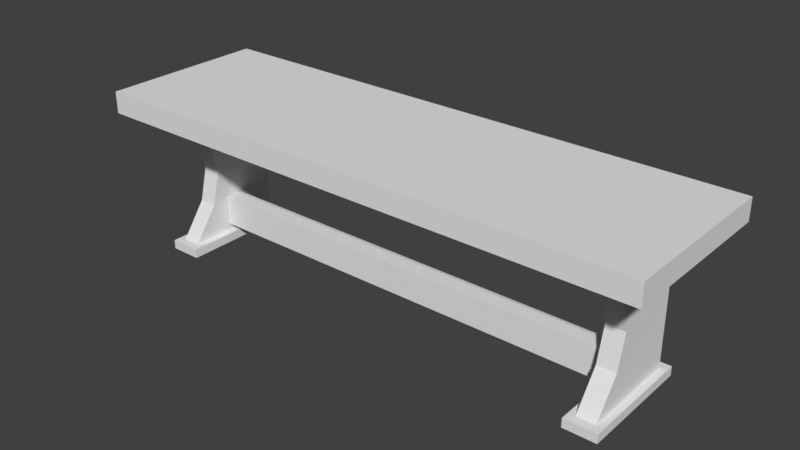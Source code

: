 # Source: medieval_bench.blend  (saved by Blender 2.79.0; exported with 4.5.12 LTS)
import bpy
from mathutils import Matrix  # noqa: F401  (used for matrix-valued properties, if any)

bpy.ops.wm.read_factory_settings(use_empty=True)
scene = bpy.context.scene
scene.name = 'Scene'

# ---- collections
col_collection_1 = bpy.data.collections.new('Collection 1'); scene.collection.children.link(col_collection_1)

# ---- world
world_world = bpy.data.worlds.new('World'); scene.world = world_world
world_world.color = (0.05088, 0.05088, 0.05088)
world_world.use_sun_shadow = False
world_world.sun_shadow_jitter_overblur = 0.0
world_world.cycles.sampling_method = 'MANUAL'

# ---- meshes
me_bench_mesh = bpy.data.meshes.new('Bench Mesh')
me_bench_mesh.from_pydata([(1.49, -0.3125, 0.05728), (1.49, -0.3125, 0.9029), (1.374, -0.3125, 0.05728), (1.374, -0.3125, 0.9029), (1.49, 0.3125, 0.05728), (1.49, 0.3125, 0.9029), (1.374, 0.3125, 0.05728), (1.374, 0.3125, 0.9029), (1.49, -0.104, 0.4819), (1.374, -0.104, 0.4819), (1.374, 0.3125, 0.4819), (1.49, 0.3125, 0.4819), (1.374, -0.1554, 0.272), (1.374, 0.3125, 0.272), (1.49, 0.3125, 0.272), (1.49, -0.1554, 0.272), (1.49, -0.1601, 0.6918), (1.374, -0.1601, 0.6918), (1.374, 0.3125, 0.6918), (1.49, 0.3125, 0.6918), (-1.376, -0.3125, 0.05728), (-1.376, -0.3125, 0.9029), (-1.492, -0.3125, 0.05728), (-1.492, -0.3125, 0.9029), (-1.376, 0.3125, 0.05728), (-1.376, 0.3125, 0.9029), (-1.492, 0.3125, 0.05728), (-1.492, 0.3125, 0.9029), (-1.376, -0.104, 0.4819), (-1.492, -0.104, 0.4819), (-1.492, 0.3125, 0.4819), (-1.376, 0.3125, 0.4819), (-1.492, -0.1554, 0.272), (-1.492, 0.3125, 0.272), (-1.376, 0.3125, 0.272), (-1.376, -0.1554, 0.272), (-1.376, -0.1601, 0.6918), (-1.492, -0.1601, 0.6918), (-1.492, 0.3125, 0.6918), (-1.376, 0.3125, 0.6918), (-1.332, -0.3686, 5.96e-08), (-1.332, -0.3686, 0.05728), (-1.533, -0.3686, 5.96e-08), (-1.533, -0.3686, 0.05728), (-1.332, 0.3686, 0.0), (-1.332, 0.3686, 0.05728), (-1.533, 0.3686, 5.96e-08), (-1.533, 0.3686, 0.05728), (1.533, -0.3686, 0.0), (1.533, -0.3686, 0.05728), (1.332, -0.3686, 0.0), (1.332, -0.3686, 0.05728), (1.533, 0.3686, -5.96e-08), (1.533, 0.3686, 0.05728), (1.332, 0.3686, 0.0), (1.332, 0.3686, 0.05728), (1.377, -0.04898, 0.2921), (1.377, 0.0636, 0.2921), (-1.374, -0.04898, 0.2921), (-1.374, 0.0636, 0.2921), (1.377, -0.04898, 0.1051), (1.377, 0.0636, 0.1051), (-1.374, -0.04898, 0.1051), (-1.374, 0.0636, 0.1051), (1.751, -0.5189, 0.9029), (1.751, -0.5189, 1.039), (-1.749, -0.5189, 0.9029), (-1.749, -0.5189, 1.039), (1.751, 0.5335, 0.9029), (1.751, 0.5335, 1.039), (-1.749, 0.5335, 0.9029), (-1.749, 0.5335, 1.039)], [], [(16, 1, 3, 17), (17, 3, 7, 18), (18, 7, 5, 19), (19, 5, 1, 16), (14, 11, 8, 15), (13, 10, 11, 14), (12, 9, 10, 13), (15, 8, 9, 12), (0, 15, 12, 2), (2, 12, 13, 6), (6, 13, 14, 4), (4, 14, 15, 0), (11, 19, 16, 8), (10, 18, 19, 11), (9, 17, 18, 10), (8, 16, 17, 9), (36, 21, 23, 37), (37, 23, 27, 38), (38, 27, 25, 39), (39, 25, 21, 36), (34, 31, 28, 35), (33, 30, 31, 34), (32, 29, 30, 33), (35, 28, 29, 32), (20, 35, 32, 22), (22, 32, 33, 26), (26, 33, 34, 24), (24, 34, 35, 20), (31, 39, 36, 28), (30, 38, 39, 31), (29, 37, 38, 30), (28, 36, 37, 29), (40, 41, 43, 42), (42, 43, 47, 46), (46, 47, 45, 44), (44, 45, 41, 40), (42, 46, 44, 40), (47, 43, 41, 45), (48, 49, 51, 50), (50, 51, 55, 54), (54, 55, 53, 52), (52, 53, 49, 48), (50, 54, 52, 48), (55, 51, 49, 53), (56, 57, 59, 58), (62, 63, 61, 60), (58, 62, 60, 56), (63, 59, 57, 61), (64, 65, 67, 66), (66, 67, 71, 70), (70, 71, 69, 68), (68, 69, 65, 64), (66, 70, 68, 64), (71, 67, 65, 69)])
me_bench_mesh.use_remesh_preserve_volume = False
me_bench_mesh.use_remesh_preserve_attributes = False
me_bench_mesh.use_mirror_vertex_groups = False
me_bench_mesh.update()

# ---- objects
ob_bench = bpy.data.objects.new('Bench', me_bench_mesh)

# ---- transforms, parenting, visibility, modifiers, constraints
ob_bench.location = (0.0, 0.0, 0.0)
ob_bench.show_wire = True
ob_bench.show_all_edges = True
ob_bench.lineart.crease_threshold = 0.0

# ---- collection membership
col_collection_1.objects.link(ob_bench)

# ---- scene / render settings (as saved in the file)
scene.frame_start = 1; scene.frame_end = 250; scene.frame_set(1)
scene.render.engine = 'BLENDER_EEVEE_NEXT'
scene.render.resolution_percentage = 50
scene.render.dither_intensity = 0.0
scene.cycles.use_denoising = False
scene.cycles.samples = 128
scene.cycles.sampling_pattern = 'TABULATED_SOBOL'
scene.cycles.use_adaptive_sampling = False
scene.cycles.use_light_tree = False
scene.cycles.blur_glossy = 0.0
scene.cycles.sample_clamp_indirect = 0.0
scene.view_settings.view_transform = 'Standard'
bpy.context.view_layer.update()

# ---- added for rendering (the .blend has no active camera and no usable light): camera, sun
cam_auto = bpy.data.cameras.new('AutoCamera')
cam_auto.lens = 50.0
cam_auto.sensor_width = 36.0
cam_auto.clip_end = 1000.0
ob_auto_camera = bpy.data.objects.new('AutoCamera', cam_auto)
scene.collection.objects.link(ob_auto_camera)
ob_auto_camera.location = (3.51685, -4.21138, 3.33189)
ob_auto_camera.rotation_euler = (1.09748, -7.21219e-08, 0.694738)
scene.camera = ob_auto_camera
light_auto_sun = bpy.data.lights.new('AutoSun', 'SUN')
light_auto_sun.energy = 3.0
light_auto_sun.angle = 0.0523599
ob_auto_sun = bpy.data.objects.new('AutoSun', light_auto_sun)
scene.collection.objects.link(ob_auto_sun)
ob_auto_sun.rotation_euler = (0.872665, 0.174533, 0.523599)
bpy.context.view_layer.update()
